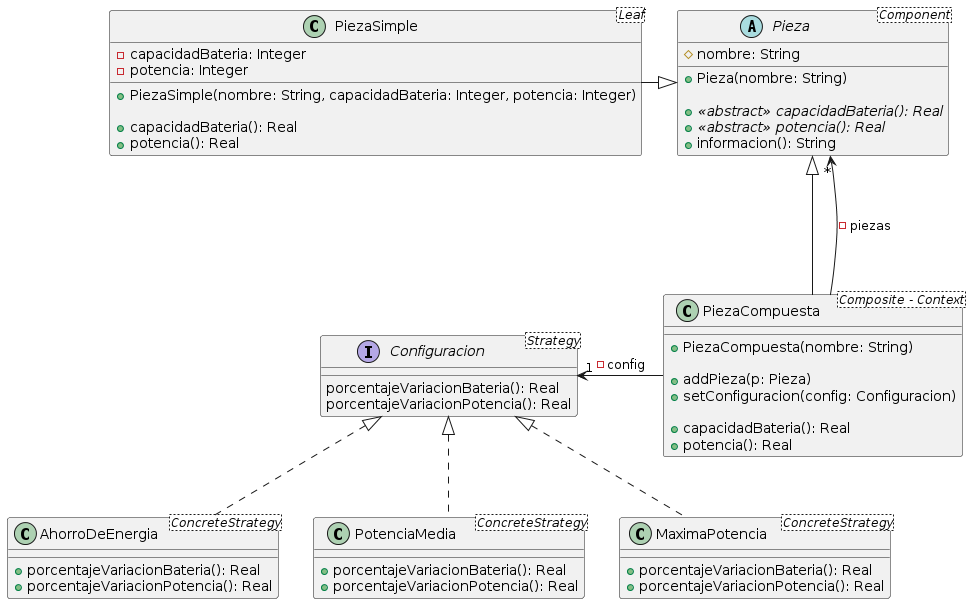

The diagram above was rendered by PlantUML. Its source (embedded in the PNG):
@startuml
abstract class Pieza <Component> {
	#nombre: String

	+Pieza(nombre: String)

	+{abstract}<<abstract>> capacidadBateria(): Real
	+{abstract}<<abstract>> potencia(): Real
	+informacion(): String
}

class PiezaSimple <Leaf> {
	-capacidadBateria: Integer
	-potencia: Integer

	+PiezaSimple(nombre: String, capacidadBateria: Integer, potencia: Integer)

	+capacidadBateria(): Real
	+potencia(): Real
}
PiezaSimple -r-|> Pieza

class PiezaCompuesta <Composite - Context> extends Pieza {
	+PiezaCompuesta(nombre: String)

	+addPieza(p: Pieza)
	+setConfiguracion(config: Configuracion)

	+capacidadBateria(): Real
	+potencia(): Real
}
PiezaCompuesta -u--> "*" Pieza: -piezas

interface Configuracion <Strategy> {
	porcentajeVariacionBateria(): Real
	porcentajeVariacionPotencia(): Real
}
PiezaCompuesta -l-> "1" Configuracion: -config

class AhorroDeEnergia <ConcreteStrategy> implements Configuracion {
	+porcentajeVariacionBateria(): Real
	+porcentajeVariacionPotencia(): Real
}

class PotenciaMedia <ConcreteStrategy> implements Configuracion {
	+porcentajeVariacionBateria(): Real
	+porcentajeVariacionPotencia(): Real
}

class MaximaPotencia <ConcreteStrategy> implements Configuracion {
	+porcentajeVariacionBateria(): Real
	+porcentajeVariacionPotencia(): Real
}
@enduml